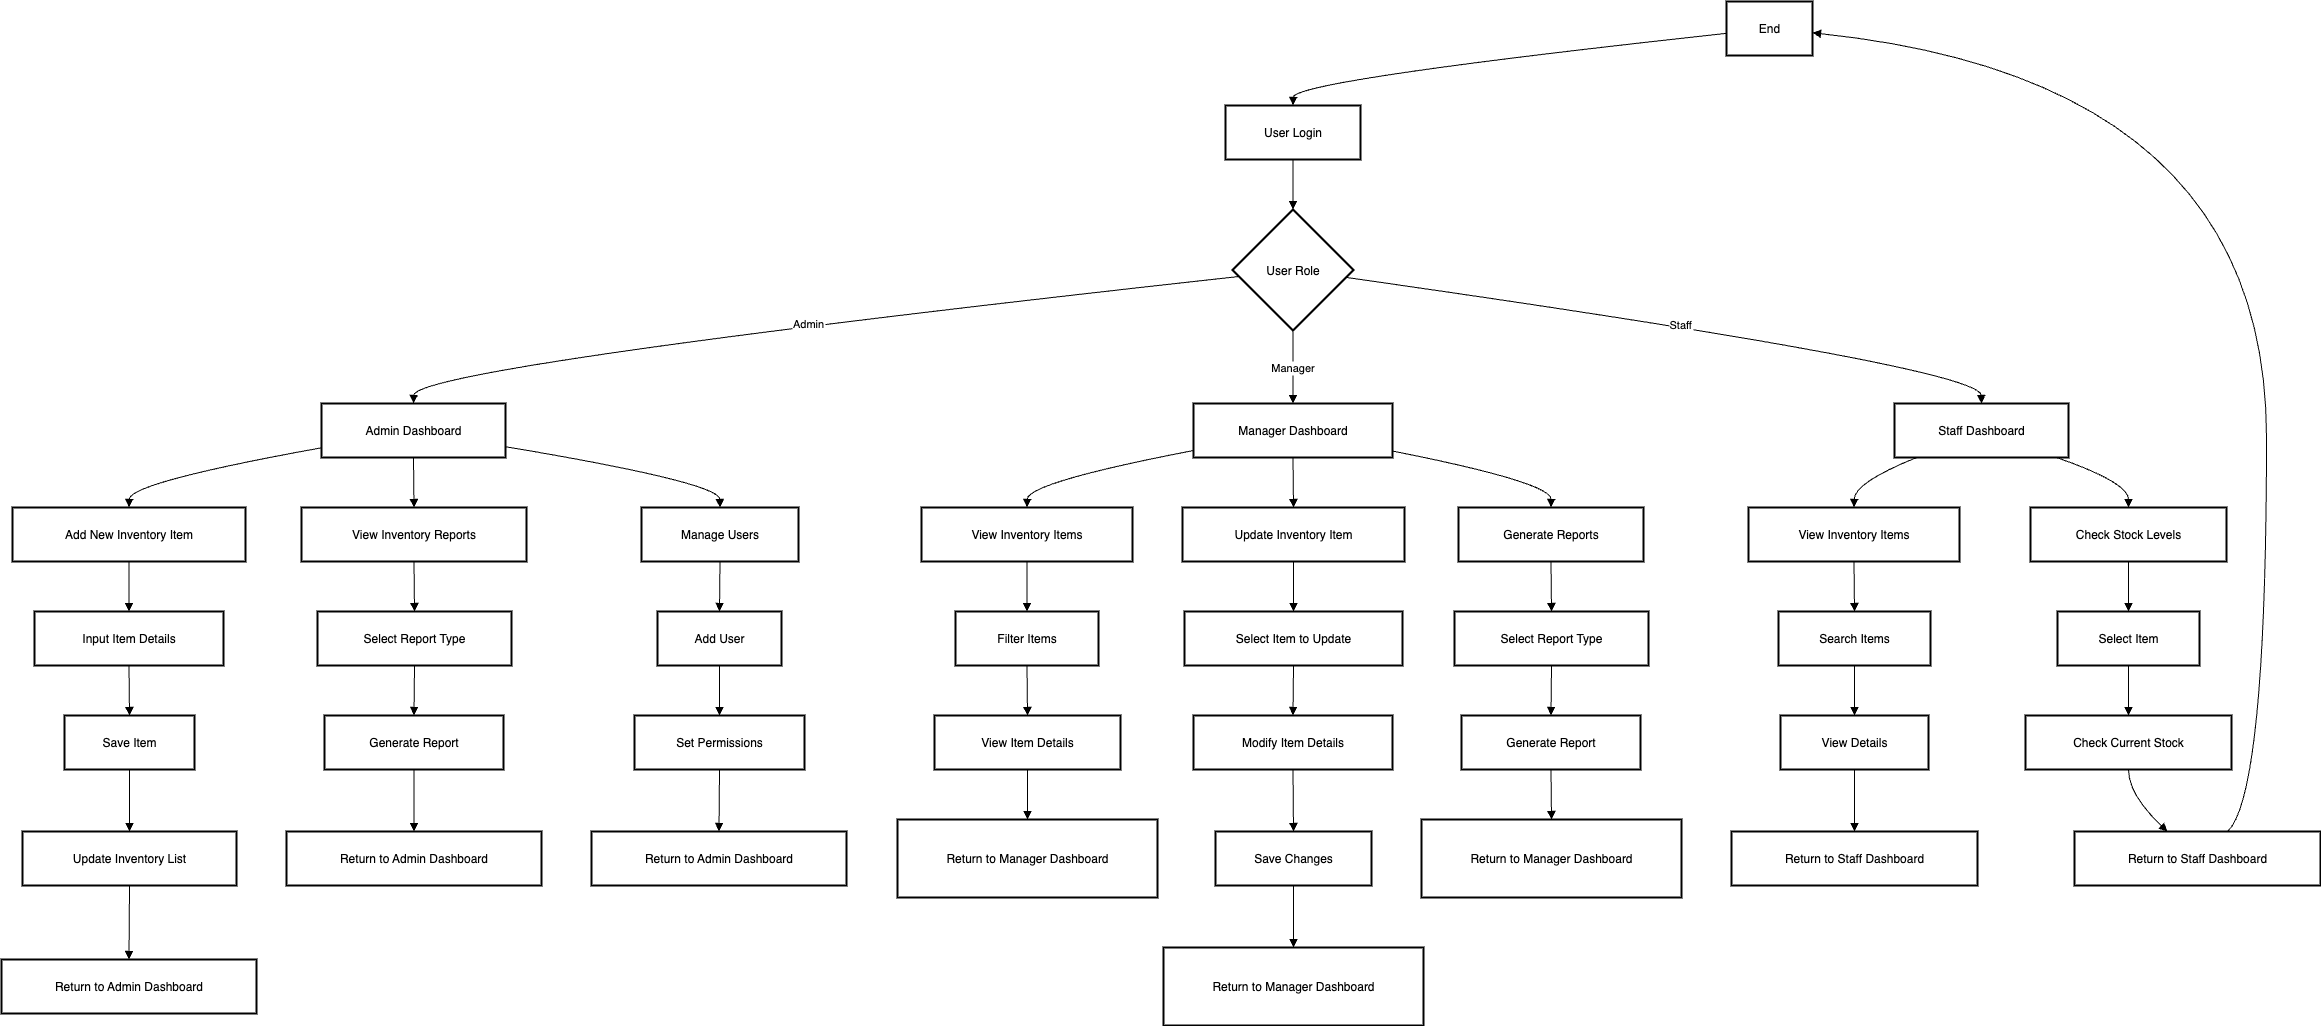

The diagram above was exported from draw.io. Its source (the exported page's mxGraphModel, read from the mxfile embedded in the PNG):
<mxGraphModel dx="1426" dy="824" grid="1" gridSize="10" guides="1" tooltips="1" connect="1" arrows="1" fold="1" page="1" pageScale="1" pageWidth="850" pageHeight="1100" math="0" shadow="0">
  <root>
    <mxCell id="0" />
    <mxCell id="1" parent="0" />
    <mxCell id="2" value="End" style="whiteSpace=wrap;strokeWidth=2;" parent="1" vertex="1">
      <mxGeometry x="1733" y="8" width="86" height="54" as="geometry" />
    </mxCell>
    <mxCell id="3" value="User Login" style="whiteSpace=wrap;strokeWidth=2;" parent="1" vertex="1">
      <mxGeometry x="1232" y="112" width="135" height="54" as="geometry" />
    </mxCell>
    <mxCell id="4" value="User Role" style="rhombus;strokeWidth=2;whiteSpace=wrap;" parent="1" vertex="1">
      <mxGeometry x="1239" y="216" width="121" height="121" as="geometry" />
    </mxCell>
    <mxCell id="5" value="Admin Dashboard" style="whiteSpace=wrap;strokeWidth=2;" parent="1" vertex="1">
      <mxGeometry x="328" y="410" width="184" height="54" as="geometry" />
    </mxCell>
    <mxCell id="6" value="Manager Dashboard" style="whiteSpace=wrap;strokeWidth=2;" parent="1" vertex="1">
      <mxGeometry x="1200" y="410" width="199" height="54" as="geometry" />
    </mxCell>
    <mxCell id="7" value="Staff Dashboard" style="whiteSpace=wrap;strokeWidth=2;" parent="1" vertex="1">
      <mxGeometry x="1901" y="410" width="174" height="54" as="geometry" />
    </mxCell>
    <mxCell id="8" value="Add New Inventory Item" style="whiteSpace=wrap;strokeWidth=2;" parent="1" vertex="1">
      <mxGeometry x="19" y="514" width="233" height="54" as="geometry" />
    </mxCell>
    <mxCell id="9" value="View Inventory Reports" style="whiteSpace=wrap;strokeWidth=2;" parent="1" vertex="1">
      <mxGeometry x="308" y="514" width="225" height="54" as="geometry" />
    </mxCell>
    <mxCell id="10" value="Manage Users" style="whiteSpace=wrap;strokeWidth=2;" parent="1" vertex="1">
      <mxGeometry x="648" y="514" width="157" height="54" as="geometry" />
    </mxCell>
    <mxCell id="11" value="View Inventory Items" style="whiteSpace=wrap;strokeWidth=2;" parent="1" vertex="1">
      <mxGeometry x="928" y="514" width="211" height="54" as="geometry" />
    </mxCell>
    <mxCell id="12" value="Update Inventory Item" style="whiteSpace=wrap;strokeWidth=2;" parent="1" vertex="1">
      <mxGeometry x="1189" y="514" width="222" height="54" as="geometry" />
    </mxCell>
    <mxCell id="13" value="Generate Reports" style="whiteSpace=wrap;strokeWidth=2;" parent="1" vertex="1">
      <mxGeometry x="1465" y="514" width="185" height="54" as="geometry" />
    </mxCell>
    <mxCell id="14" value="View Inventory Items" style="whiteSpace=wrap;strokeWidth=2;" parent="1" vertex="1">
      <mxGeometry x="1755" y="514" width="211" height="54" as="geometry" />
    </mxCell>
    <mxCell id="15" value="Check Stock Levels" style="whiteSpace=wrap;strokeWidth=2;" parent="1" vertex="1">
      <mxGeometry x="2037" y="514" width="196" height="54" as="geometry" />
    </mxCell>
    <mxCell id="16" value="Input Item Details" style="whiteSpace=wrap;strokeWidth=2;" parent="1" vertex="1">
      <mxGeometry x="41" y="618" width="189" height="54" as="geometry" />
    </mxCell>
    <mxCell id="17" value="Save Item" style="whiteSpace=wrap;strokeWidth=2;" parent="1" vertex="1">
      <mxGeometry x="71" y="722" width="130" height="54" as="geometry" />
    </mxCell>
    <mxCell id="18" value="Update Inventory List" style="whiteSpace=wrap;strokeWidth=2;" parent="1" vertex="1">
      <mxGeometry x="29" y="838" width="214" height="54" as="geometry" />
    </mxCell>
    <mxCell id="19" value="Select Report Type" style="whiteSpace=wrap;strokeWidth=2;" parent="1" vertex="1">
      <mxGeometry x="324" y="618" width="194" height="54" as="geometry" />
    </mxCell>
    <mxCell id="20" value="Generate Report" style="whiteSpace=wrap;strokeWidth=2;" parent="1" vertex="1">
      <mxGeometry x="331" y="722" width="179" height="54" as="geometry" />
    </mxCell>
    <mxCell id="21" value="Add User" style="whiteSpace=wrap;strokeWidth=2;" parent="1" vertex="1">
      <mxGeometry x="664" y="618" width="124" height="54" as="geometry" />
    </mxCell>
    <mxCell id="22" value="Set Permissions" style="whiteSpace=wrap;strokeWidth=2;" parent="1" vertex="1">
      <mxGeometry x="641" y="722" width="170" height="54" as="geometry" />
    </mxCell>
    <mxCell id="23" value="Filter Items" style="whiteSpace=wrap;strokeWidth=2;" parent="1" vertex="1">
      <mxGeometry x="962" y="618" width="143" height="54" as="geometry" />
    </mxCell>
    <mxCell id="24" value="View Item Details" style="whiteSpace=wrap;strokeWidth=2;" parent="1" vertex="1">
      <mxGeometry x="941" y="722" width="186" height="54" as="geometry" />
    </mxCell>
    <mxCell id="25" value="Select Item to Update" style="whiteSpace=wrap;strokeWidth=2;" parent="1" vertex="1">
      <mxGeometry x="1191" y="618" width="218" height="54" as="geometry" />
    </mxCell>
    <mxCell id="26" value="Modify Item Details" style="whiteSpace=wrap;strokeWidth=2;" parent="1" vertex="1">
      <mxGeometry x="1200" y="722" width="199" height="54" as="geometry" />
    </mxCell>
    <mxCell id="27" value="Save Changes" style="whiteSpace=wrap;strokeWidth=2;" parent="1" vertex="1">
      <mxGeometry x="1222" y="838" width="156" height="54" as="geometry" />
    </mxCell>
    <mxCell id="28" value="Select Report Type" style="whiteSpace=wrap;strokeWidth=2;" parent="1" vertex="1">
      <mxGeometry x="1461" y="618" width="194" height="54" as="geometry" />
    </mxCell>
    <mxCell id="29" value="Generate Report" style="whiteSpace=wrap;strokeWidth=2;" parent="1" vertex="1">
      <mxGeometry x="1468" y="722" width="179" height="54" as="geometry" />
    </mxCell>
    <mxCell id="30" value="Search Items" style="whiteSpace=wrap;strokeWidth=2;" parent="1" vertex="1">
      <mxGeometry x="1785" y="618" width="152" height="54" as="geometry" />
    </mxCell>
    <mxCell id="31" value="View Details" style="whiteSpace=wrap;strokeWidth=2;" parent="1" vertex="1">
      <mxGeometry x="1787" y="722" width="148" height="54" as="geometry" />
    </mxCell>
    <mxCell id="32" value="Select Item" style="whiteSpace=wrap;strokeWidth=2;" parent="1" vertex="1">
      <mxGeometry x="2064" y="618" width="142" height="54" as="geometry" />
    </mxCell>
    <mxCell id="33" value="Check Current Stock" style="whiteSpace=wrap;strokeWidth=2;" parent="1" vertex="1">
      <mxGeometry x="2032" y="722" width="206" height="54" as="geometry" />
    </mxCell>
    <mxCell id="34" value="Return to Admin Dashboard" style="whiteSpace=wrap;strokeWidth=2;" parent="1" vertex="1">
      <mxGeometry x="8" y="966" width="255" height="54" as="geometry" />
    </mxCell>
    <mxCell id="35" value="Return to Admin Dashboard" style="whiteSpace=wrap;strokeWidth=2;" parent="1" vertex="1">
      <mxGeometry x="293" y="838" width="255" height="54" as="geometry" />
    </mxCell>
    <mxCell id="36" value="Return to Admin Dashboard" style="whiteSpace=wrap;strokeWidth=2;" parent="1" vertex="1">
      <mxGeometry x="598" y="838" width="255" height="54" as="geometry" />
    </mxCell>
    <mxCell id="37" value="Return to Manager Dashboard" style="whiteSpace=wrap;strokeWidth=2;" parent="1" vertex="1">
      <mxGeometry x="904" y="826" width="260" height="78" as="geometry" />
    </mxCell>
    <mxCell id="38" value="Return to Manager Dashboard" style="whiteSpace=wrap;strokeWidth=2;" parent="1" vertex="1">
      <mxGeometry x="1170" y="954" width="260" height="78" as="geometry" />
    </mxCell>
    <mxCell id="39" value="Return to Manager Dashboard" style="whiteSpace=wrap;strokeWidth=2;" parent="1" vertex="1">
      <mxGeometry x="1428" y="826" width="260" height="78" as="geometry" />
    </mxCell>
    <mxCell id="40" value="Return to Staff Dashboard" style="whiteSpace=wrap;strokeWidth=2;" parent="1" vertex="1">
      <mxGeometry x="1738" y="838" width="246" height="54" as="geometry" />
    </mxCell>
    <mxCell id="41" value="Return to Staff Dashboard" style="whiteSpace=wrap;strokeWidth=2;" parent="1" vertex="1">
      <mxGeometry x="2081" y="838" width="246" height="54" as="geometry" />
    </mxCell>
    <mxCell id="42" value="" style="curved=1;startArrow=none;endArrow=block;exitX=0;exitY=0.59;entryX=0.5;entryY=0;" parent="1" source="2" target="3" edge="1">
      <mxGeometry relative="1" as="geometry">
        <Array as="points">
          <mxPoint x="1300" y="87" />
        </Array>
      </mxGeometry>
    </mxCell>
    <mxCell id="43" value="" style="curved=1;startArrow=none;endArrow=block;exitX=0.5;exitY=1;entryX=0.5;entryY=0;" parent="1" source="3" target="4" edge="1">
      <mxGeometry relative="1" as="geometry">
        <Array as="points" />
      </mxGeometry>
    </mxCell>
    <mxCell id="44" value="Admin" style="curved=1;startArrow=none;endArrow=block;exitX=0;exitY=0.56;entryX=0.5;entryY=0.01;" parent="1" source="4" target="5" edge="1">
      <mxGeometry relative="1" as="geometry">
        <Array as="points">
          <mxPoint x="421" y="374" />
        </Array>
      </mxGeometry>
    </mxCell>
    <mxCell id="45" value="Manager" style="curved=1;startArrow=none;endArrow=block;exitX=0.5;exitY=1;entryX=0.5;entryY=0.01;" parent="1" source="4" target="6" edge="1">
      <mxGeometry relative="1" as="geometry">
        <Array as="points" />
      </mxGeometry>
    </mxCell>
    <mxCell id="46" value="Staff" style="curved=1;startArrow=none;endArrow=block;exitX=1;exitY=0.57;entryX=0.5;entryY=0.01;" parent="1" source="4" target="7" edge="1">
      <mxGeometry relative="1" as="geometry">
        <Array as="points">
          <mxPoint x="1987" y="374" />
        </Array>
      </mxGeometry>
    </mxCell>
    <mxCell id="47" value="" style="curved=1;startArrow=none;endArrow=block;exitX=0;exitY=0.82;entryX=0.5;entryY=0.01;" parent="1" source="5" target="8" edge="1">
      <mxGeometry relative="1" as="geometry">
        <Array as="points">
          <mxPoint x="136" y="489" />
        </Array>
      </mxGeometry>
    </mxCell>
    <mxCell id="48" value="" style="curved=1;startArrow=none;endArrow=block;exitX=0.5;exitY=1.01;entryX=0.5;entryY=0.01;" parent="1" source="5" target="9" edge="1">
      <mxGeometry relative="1" as="geometry">
        <Array as="points" />
      </mxGeometry>
    </mxCell>
    <mxCell id="49" value="" style="curved=1;startArrow=none;endArrow=block;exitX=1;exitY=0.8;entryX=0.5;entryY=0.01;" parent="1" source="5" target="10" edge="1">
      <mxGeometry relative="1" as="geometry">
        <Array as="points">
          <mxPoint x="726" y="489" />
        </Array>
      </mxGeometry>
    </mxCell>
    <mxCell id="50" value="" style="curved=1;startArrow=none;endArrow=block;exitX=0;exitY=0.87;entryX=0.5;entryY=0.01;" parent="1" source="6" target="11" edge="1">
      <mxGeometry relative="1" as="geometry">
        <Array as="points">
          <mxPoint x="1034" y="489" />
        </Array>
      </mxGeometry>
    </mxCell>
    <mxCell id="51" value="" style="curved=1;startArrow=none;endArrow=block;exitX=0.5;exitY=1.01;entryX=0.5;entryY=0.01;" parent="1" source="6" target="12" edge="1">
      <mxGeometry relative="1" as="geometry">
        <Array as="points" />
      </mxGeometry>
    </mxCell>
    <mxCell id="52" value="" style="curved=1;startArrow=none;endArrow=block;exitX=1;exitY=0.88;entryX=0.5;entryY=0.01;" parent="1" source="6" target="13" edge="1">
      <mxGeometry relative="1" as="geometry">
        <Array as="points">
          <mxPoint x="1558" y="489" />
        </Array>
      </mxGeometry>
    </mxCell>
    <mxCell id="53" value="" style="curved=1;startArrow=none;endArrow=block;exitX=0.12;exitY=1.01;entryX=0.5;entryY=0.01;" parent="1" source="7" target="14" edge="1">
      <mxGeometry relative="1" as="geometry">
        <Array as="points">
          <mxPoint x="1861" y="489" />
        </Array>
      </mxGeometry>
    </mxCell>
    <mxCell id="54" value="" style="curved=1;startArrow=none;endArrow=block;exitX=0.94;exitY=1.01;entryX=0.5;entryY=0.01;" parent="1" source="7" target="15" edge="1">
      <mxGeometry relative="1" as="geometry">
        <Array as="points">
          <mxPoint x="2135" y="489" />
        </Array>
      </mxGeometry>
    </mxCell>
    <mxCell id="55" value="" style="curved=1;startArrow=none;endArrow=block;exitX=0.5;exitY=1.01;entryX=0.5;entryY=0.01;" parent="1" source="8" target="16" edge="1">
      <mxGeometry relative="1" as="geometry">
        <Array as="points" />
      </mxGeometry>
    </mxCell>
    <mxCell id="56" value="" style="curved=1;startArrow=none;endArrow=block;exitX=0.5;exitY=1.01;entryX=0.5;entryY=0.01;" parent="1" source="16" target="17" edge="1">
      <mxGeometry relative="1" as="geometry">
        <Array as="points" />
      </mxGeometry>
    </mxCell>
    <mxCell id="57" value="" style="curved=1;startArrow=none;endArrow=block;exitX=0.5;exitY=1.01;entryX=0.5;entryY=0.01;" parent="1" source="17" target="18" edge="1">
      <mxGeometry relative="1" as="geometry">
        <Array as="points" />
      </mxGeometry>
    </mxCell>
    <mxCell id="58" value="" style="curved=1;startArrow=none;endArrow=block;exitX=0.5;exitY=1.01;entryX=0.5;entryY=0.01;" parent="1" source="9" target="19" edge="1">
      <mxGeometry relative="1" as="geometry">
        <Array as="points" />
      </mxGeometry>
    </mxCell>
    <mxCell id="59" value="" style="curved=1;startArrow=none;endArrow=block;exitX=0.5;exitY=1.01;entryX=0.5;entryY=0.01;" parent="1" source="19" target="20" edge="1">
      <mxGeometry relative="1" as="geometry">
        <Array as="points" />
      </mxGeometry>
    </mxCell>
    <mxCell id="60" value="" style="curved=1;startArrow=none;endArrow=block;exitX=0.5;exitY=1.01;entryX=0.5;entryY=0.01;" parent="1" source="10" target="21" edge="1">
      <mxGeometry relative="1" as="geometry">
        <Array as="points" />
      </mxGeometry>
    </mxCell>
    <mxCell id="61" value="" style="curved=1;startArrow=none;endArrow=block;exitX=0.5;exitY=1.01;entryX=0.5;entryY=0.01;" parent="1" source="21" target="22" edge="1">
      <mxGeometry relative="1" as="geometry">
        <Array as="points" />
      </mxGeometry>
    </mxCell>
    <mxCell id="62" value="" style="curved=1;startArrow=none;endArrow=block;exitX=0.5;exitY=1.01;entryX=0.5;entryY=0.01;" parent="1" source="11" target="23" edge="1">
      <mxGeometry relative="1" as="geometry">
        <Array as="points" />
      </mxGeometry>
    </mxCell>
    <mxCell id="63" value="" style="curved=1;startArrow=none;endArrow=block;exitX=0.5;exitY=1.01;entryX=0.5;entryY=0.01;" parent="1" source="23" target="24" edge="1">
      <mxGeometry relative="1" as="geometry">
        <Array as="points" />
      </mxGeometry>
    </mxCell>
    <mxCell id="64" value="" style="curved=1;startArrow=none;endArrow=block;exitX=0.5;exitY=1.01;entryX=0.5;entryY=0.01;" parent="1" source="12" target="25" edge="1">
      <mxGeometry relative="1" as="geometry">
        <Array as="points" />
      </mxGeometry>
    </mxCell>
    <mxCell id="65" value="" style="curved=1;startArrow=none;endArrow=block;exitX=0.5;exitY=1.01;entryX=0.5;entryY=0.01;" parent="1" source="25" target="26" edge="1">
      <mxGeometry relative="1" as="geometry">
        <Array as="points" />
      </mxGeometry>
    </mxCell>
    <mxCell id="66" value="" style="curved=1;startArrow=none;endArrow=block;exitX=0.5;exitY=1.01;entryX=0.5;entryY=0.01;" parent="1" source="26" target="27" edge="1">
      <mxGeometry relative="1" as="geometry">
        <Array as="points" />
      </mxGeometry>
    </mxCell>
    <mxCell id="67" value="" style="curved=1;startArrow=none;endArrow=block;exitX=0.5;exitY=1.01;entryX=0.5;entryY=0.01;" parent="1" source="13" target="28" edge="1">
      <mxGeometry relative="1" as="geometry">
        <Array as="points" />
      </mxGeometry>
    </mxCell>
    <mxCell id="68" value="" style="curved=1;startArrow=none;endArrow=block;exitX=0.5;exitY=1.01;entryX=0.5;entryY=0.01;" parent="1" source="28" target="29" edge="1">
      <mxGeometry relative="1" as="geometry">
        <Array as="points" />
      </mxGeometry>
    </mxCell>
    <mxCell id="69" value="" style="curved=1;startArrow=none;endArrow=block;exitX=0.5;exitY=1.01;entryX=0.5;entryY=0.01;" parent="1" source="14" target="30" edge="1">
      <mxGeometry relative="1" as="geometry">
        <Array as="points" />
      </mxGeometry>
    </mxCell>
    <mxCell id="70" value="" style="curved=1;startArrow=none;endArrow=block;exitX=0.5;exitY=1.01;entryX=0.5;entryY=0.01;" parent="1" source="30" target="31" edge="1">
      <mxGeometry relative="1" as="geometry">
        <Array as="points" />
      </mxGeometry>
    </mxCell>
    <mxCell id="71" value="" style="curved=1;startArrow=none;endArrow=block;exitX=0.5;exitY=1.01;entryX=0.5;entryY=0.01;" parent="1" source="15" target="32" edge="1">
      <mxGeometry relative="1" as="geometry">
        <Array as="points" />
      </mxGeometry>
    </mxCell>
    <mxCell id="72" value="" style="curved=1;startArrow=none;endArrow=block;exitX=0.5;exitY=1.01;entryX=0.5;entryY=0.01;" parent="1" source="32" target="33" edge="1">
      <mxGeometry relative="1" as="geometry">
        <Array as="points" />
      </mxGeometry>
    </mxCell>
    <mxCell id="73" value="" style="curved=1;startArrow=none;endArrow=block;exitX=0.5;exitY=1.01;entryX=0.5;entryY=0.01;" parent="1" source="18" target="34" edge="1">
      <mxGeometry relative="1" as="geometry">
        <Array as="points" />
      </mxGeometry>
    </mxCell>
    <mxCell id="74" value="" style="curved=1;startArrow=none;endArrow=block;exitX=0.5;exitY=1.01;entryX=0.5;entryY=0.01;" parent="1" source="20" target="35" edge="1">
      <mxGeometry relative="1" as="geometry">
        <Array as="points" />
      </mxGeometry>
    </mxCell>
    <mxCell id="75" value="" style="curved=1;startArrow=none;endArrow=block;exitX=0.5;exitY=1.01;entryX=0.5;entryY=0.01;" parent="1" source="22" target="36" edge="1">
      <mxGeometry relative="1" as="geometry">
        <Array as="points" />
      </mxGeometry>
    </mxCell>
    <mxCell id="76" value="" style="curved=1;startArrow=none;endArrow=block;exitX=0.5;exitY=1.01;entryX=0.5;entryY=0;" parent="1" source="24" target="37" edge="1">
      <mxGeometry relative="1" as="geometry">
        <Array as="points" />
      </mxGeometry>
    </mxCell>
    <mxCell id="77" value="" style="curved=1;startArrow=none;endArrow=block;exitX=0.5;exitY=1.01;entryX=0.5;entryY=0;" parent="1" source="27" target="38" edge="1">
      <mxGeometry relative="1" as="geometry">
        <Array as="points" />
      </mxGeometry>
    </mxCell>
    <mxCell id="78" value="" style="curved=1;startArrow=none;endArrow=block;exitX=0.5;exitY=1.01;entryX=0.5;entryY=0;" parent="1" source="29" target="39" edge="1">
      <mxGeometry relative="1" as="geometry">
        <Array as="points" />
      </mxGeometry>
    </mxCell>
    <mxCell id="79" value="" style="curved=1;startArrow=none;endArrow=block;exitX=0.5;exitY=1.01;entryX=0.5;entryY=0.01;" parent="1" source="31" target="40" edge="1">
      <mxGeometry relative="1" as="geometry">
        <Array as="points" />
      </mxGeometry>
    </mxCell>
    <mxCell id="80" value="" style="curved=1;startArrow=none;endArrow=block;exitX=0.5;exitY=1.01;entryX=0.38;entryY=0.01;" parent="1" source="33" target="41" edge="1">
      <mxGeometry relative="1" as="geometry">
        <Array as="points">
          <mxPoint x="2135" y="801" />
        </Array>
      </mxGeometry>
    </mxCell>
    <mxCell id="81" value="" style="curved=1;startArrow=none;endArrow=block;exitX=0.62;exitY=0.01;entryX=1;entryY=0.58;" parent="1" source="41" target="2" edge="1">
      <mxGeometry relative="1" as="geometry">
        <Array as="points">
          <mxPoint x="2273" y="801" />
          <mxPoint x="2273" y="87" />
        </Array>
      </mxGeometry>
    </mxCell>
  </root>
</mxGraphModel>